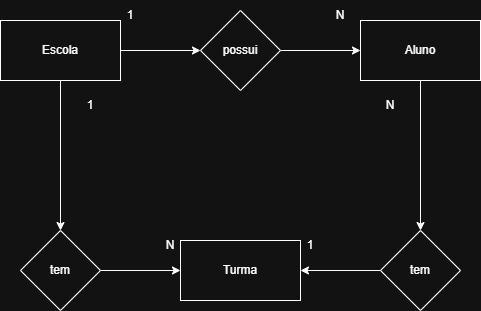

The diagram above was exported from draw.io. Its source (the exported page's mxGraphModel, read from the mxfile embedded in the PNG):
<mxGraphModel dx="1042" dy="562" grid="1" gridSize="10" guides="1" tooltips="1" connect="1" arrows="1" fold="1" page="1" pageScale="1" pageWidth="827" pageHeight="1169" math="0" shadow="0">
  <root>
    <mxCell id="0" />
    <mxCell id="1" parent="0" />
    <mxCell id="_Nx-KPFf94egtXJTT-Bt-4" edge="1" parent="1" source="_Nx-KPFf94egtXJTT-Bt-1" style="edgeStyle=orthogonalEdgeStyle;rounded=0;orthogonalLoop=1;jettySize=auto;html=1;" target="_Nx-KPFf94egtXJTT-Bt-3" value="">
      <mxGeometry relative="1" as="geometry" />
    </mxCell>
    <mxCell id="TN8tw57d4YkDt8ATyF1k-1" edge="1" parent="1" source="_Nx-KPFf94egtXJTT-Bt-1" style="edgeStyle=orthogonalEdgeStyle;rounded=0;orthogonalLoop=1;jettySize=auto;html=1;exitX=0.5;exitY=1;exitDx=0;exitDy=0;entryX=0.5;entryY=0;entryDx=0;entryDy=0;" target="_Nx-KPFf94egtXJTT-Bt-11">
      <mxGeometry relative="1" as="geometry" />
    </mxCell>
    <mxCell id="_Nx-KPFf94egtXJTT-Bt-1" parent="1" style="rounded=0;whiteSpace=wrap;html=1;" value="Escola" vertex="1">
      <mxGeometry height="60" width="120" x="140" y="240" as="geometry" />
    </mxCell>
    <mxCell id="_Nx-KPFf94egtXJTT-Bt-2" parent="1" style="text;html=1;whiteSpace=wrap;strokeColor=none;fillColor=none;align=center;verticalAlign=middle;rounded=0;" value="1" vertex="1">
      <mxGeometry height="30" width="20" x="260" y="220" as="geometry" />
    </mxCell>
    <mxCell id="_Nx-KPFf94egtXJTT-Bt-6" edge="1" parent="1" source="_Nx-KPFf94egtXJTT-Bt-3" style="edgeStyle=orthogonalEdgeStyle;rounded=0;orthogonalLoop=1;jettySize=auto;html=1;" target="_Nx-KPFf94egtXJTT-Bt-5" value="">
      <mxGeometry relative="1" as="geometry" />
    </mxCell>
    <mxCell id="_Nx-KPFf94egtXJTT-Bt-3" parent="1" style="rhombus;whiteSpace=wrap;html=1;rounded=0;" value="possui" vertex="1">
      <mxGeometry height="80" width="80" x="340" y="230" as="geometry" />
    </mxCell>
    <mxCell id="_Nx-KPFf94egtXJTT-Bt-8" edge="1" parent="1" source="_Nx-KPFf94egtXJTT-Bt-5" style="edgeStyle=orthogonalEdgeStyle;rounded=0;orthogonalLoop=1;jettySize=auto;html=1;" target="_Nx-KPFf94egtXJTT-Bt-7" value="">
      <mxGeometry relative="1" as="geometry" />
    </mxCell>
    <mxCell id="_Nx-KPFf94egtXJTT-Bt-5" parent="1" style="whiteSpace=wrap;html=1;rounded=0;" value="Aluno" vertex="1">
      <mxGeometry height="60" width="120" x="500" y="240" as="geometry" />
    </mxCell>
    <mxCell id="_Nx-KPFf94egtXJTT-Bt-10" edge="1" parent="1" source="_Nx-KPFf94egtXJTT-Bt-7" style="edgeStyle=orthogonalEdgeStyle;rounded=0;orthogonalLoop=1;jettySize=auto;html=1;" target="_Nx-KPFf94egtXJTT-Bt-9" value="">
      <mxGeometry relative="1" as="geometry" />
    </mxCell>
    <mxCell id="_Nx-KPFf94egtXJTT-Bt-7" parent="1" style="rhombus;whiteSpace=wrap;html=1;rounded=0;" value="tem" vertex="1">
      <mxGeometry height="80" width="80" x="520" y="450" as="geometry" />
    </mxCell>
    <mxCell id="_Nx-KPFf94egtXJTT-Bt-9" parent="1" style="whiteSpace=wrap;html=1;rounded=0;" value="Turma" vertex="1">
      <mxGeometry height="60" width="120" x="320" y="460" as="geometry" />
    </mxCell>
    <mxCell id="TN8tw57d4YkDt8ATyF1k-2" edge="1" parent="1" source="_Nx-KPFf94egtXJTT-Bt-11" style="edgeStyle=orthogonalEdgeStyle;rounded=0;orthogonalLoop=1;jettySize=auto;html=1;exitX=1;exitY=0.5;exitDx=0;exitDy=0;entryX=0;entryY=0.5;entryDx=0;entryDy=0;" target="_Nx-KPFf94egtXJTT-Bt-9">
      <mxGeometry relative="1" as="geometry" />
    </mxCell>
    <mxCell id="_Nx-KPFf94egtXJTT-Bt-11" parent="1" style="rhombus;whiteSpace=wrap;html=1;rounded=0;" value="tem" vertex="1">
      <mxGeometry height="80" width="80" x="160" y="450" as="geometry" />
    </mxCell>
    <mxCell id="_Nx-KPFf94egtXJTT-Bt-14" parent="1" style="text;html=1;whiteSpace=wrap;strokeColor=none;fillColor=none;align=center;verticalAlign=middle;rounded=0;" value="N" vertex="1">
      <mxGeometry height="30" width="20" x="470" y="220" as="geometry" />
    </mxCell>
    <mxCell id="_Nx-KPFf94egtXJTT-Bt-15" parent="1" style="text;html=1;whiteSpace=wrap;strokeColor=none;fillColor=none;align=center;verticalAlign=middle;rounded=0;" value="N" vertex="1">
      <mxGeometry height="30" width="20" x="520" y="310" as="geometry" />
    </mxCell>
    <mxCell id="_Nx-KPFf94egtXJTT-Bt-16" parent="1" style="text;html=1;whiteSpace=wrap;strokeColor=none;fillColor=none;align=center;verticalAlign=middle;rounded=0;" value="1" vertex="1">
      <mxGeometry height="30" width="20" x="440" y="450" as="geometry" />
    </mxCell>
    <mxCell id="_Nx-KPFf94egtXJTT-Bt-18" parent="1" style="text;html=1;whiteSpace=wrap;strokeColor=none;fillColor=none;align=center;verticalAlign=middle;rounded=0;" value="N" vertex="1">
      <mxGeometry height="30" width="20" x="300" y="450" as="geometry" />
    </mxCell>
    <mxCell id="_Nx-KPFf94egtXJTT-Bt-19" parent="1" style="text;html=1;whiteSpace=wrap;strokeColor=none;fillColor=none;align=center;verticalAlign=middle;rounded=0;" value="1" vertex="1">
      <mxGeometry height="30" width="20" x="220" y="310" as="geometry" />
    </mxCell>
  </root>
</mxGraphModel>